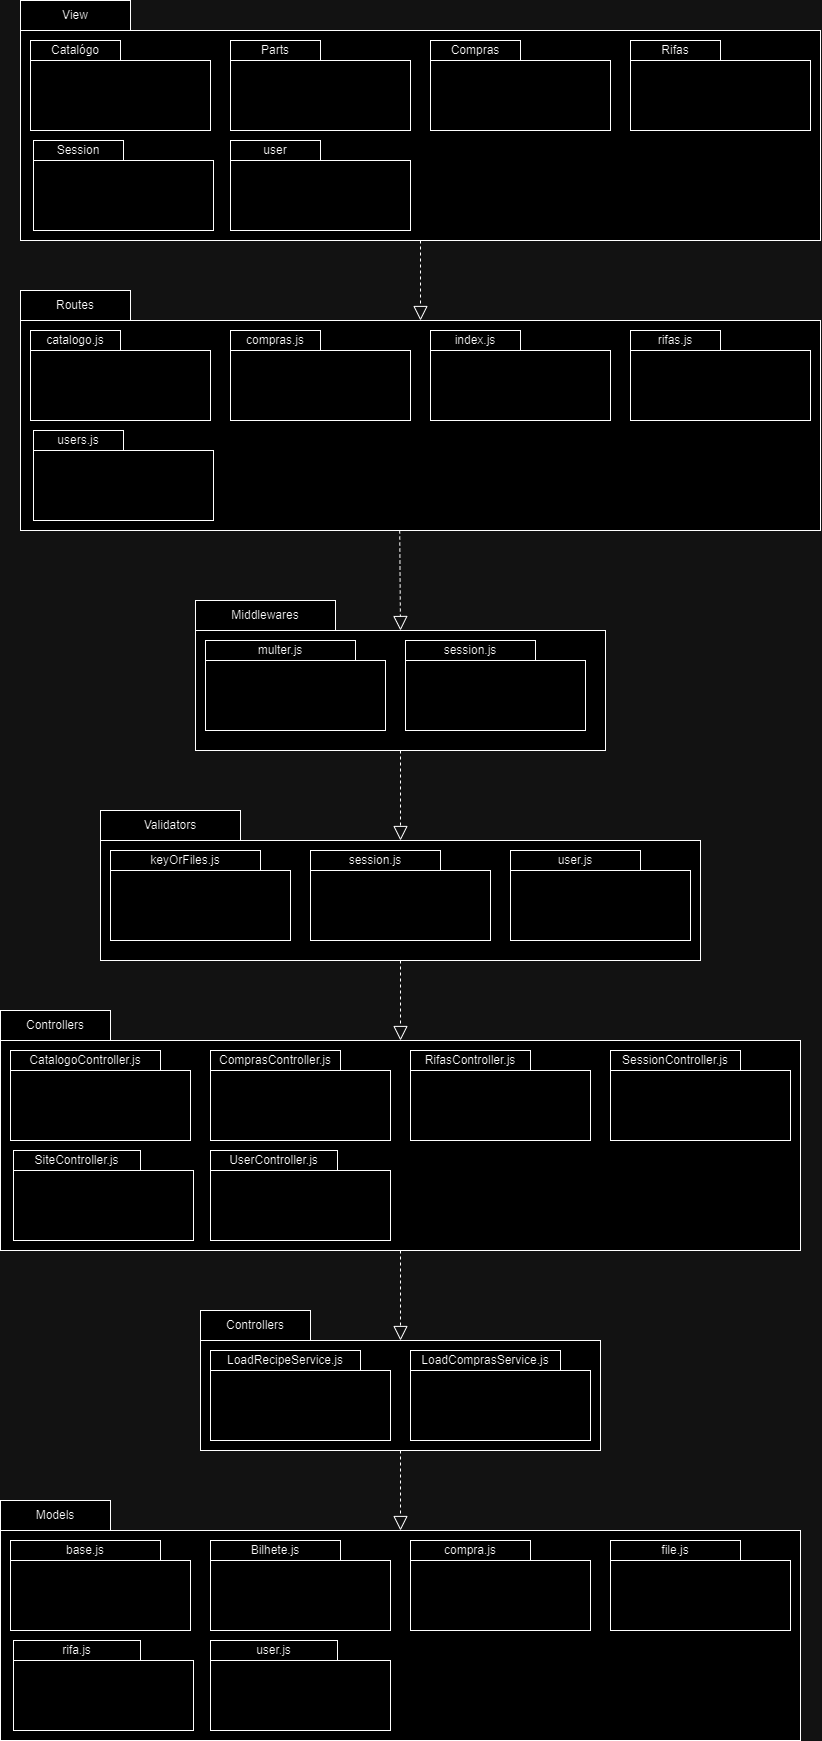

The diagram above was exported from draw.io. Its source (the exported page's mxGraphModel, read from the mxfile embedded in the PNG):
<mxGraphModel dx="2991" dy="1491" grid="1" gridSize="10" guides="1" tooltips="1" connect="1" arrows="1" fold="1" page="1" pageScale="1" pageWidth="827" pageHeight="1169" math="0" shadow="0">
  <root>
    <mxCell id="0" />
    <mxCell id="1" parent="0" />
    <mxCell id="8yesEtRBivFXixOTMFyq-1" value="" style="rounded=0;whiteSpace=wrap;html=1;" vertex="1" parent="1">
      <mxGeometry x="50" y="30" width="800" height="210" as="geometry" />
    </mxCell>
    <mxCell id="8yesEtRBivFXixOTMFyq-2" value="View" style="rounded=0;whiteSpace=wrap;html=1;" vertex="1" parent="1">
      <mxGeometry x="50" width="110" height="30" as="geometry" />
    </mxCell>
    <mxCell id="8yesEtRBivFXixOTMFyq-4" value="" style="rounded=0;whiteSpace=wrap;html=1;" vertex="1" parent="1">
      <mxGeometry x="60" y="60" width="180" height="70" as="geometry" />
    </mxCell>
    <mxCell id="8yesEtRBivFXixOTMFyq-5" value="Parts" style="rounded=0;whiteSpace=wrap;html=1;" vertex="1" parent="1">
      <mxGeometry x="260" y="40" width="90" height="20" as="geometry" />
    </mxCell>
    <mxCell id="8yesEtRBivFXixOTMFyq-7" value="" style="rounded=0;whiteSpace=wrap;html=1;" vertex="1" parent="1">
      <mxGeometry x="260" y="60" width="180" height="70" as="geometry" />
    </mxCell>
    <mxCell id="8yesEtRBivFXixOTMFyq-10" value="Catalógo" style="rounded=0;whiteSpace=wrap;html=1;" vertex="1" parent="1">
      <mxGeometry x="60" y="40" width="90" height="20" as="geometry" />
    </mxCell>
    <mxCell id="8yesEtRBivFXixOTMFyq-11" value="" style="rounded=0;whiteSpace=wrap;html=1;" vertex="1" parent="1">
      <mxGeometry x="460" y="60" width="180" height="70" as="geometry" />
    </mxCell>
    <mxCell id="8yesEtRBivFXixOTMFyq-12" value="Compras" style="rounded=0;whiteSpace=wrap;html=1;" vertex="1" parent="1">
      <mxGeometry x="460" y="40" width="90" height="20" as="geometry" />
    </mxCell>
    <mxCell id="8yesEtRBivFXixOTMFyq-14" value="" style="rounded=0;whiteSpace=wrap;html=1;" vertex="1" parent="1">
      <mxGeometry x="63" y="160" width="180" height="70" as="geometry" />
    </mxCell>
    <mxCell id="8yesEtRBivFXixOTMFyq-15" value="Rifas" style="rounded=0;whiteSpace=wrap;html=1;" vertex="1" parent="1">
      <mxGeometry x="660" y="40" width="90" height="20" as="geometry" />
    </mxCell>
    <mxCell id="8yesEtRBivFXixOTMFyq-16" value="Session" style="rounded=0;whiteSpace=wrap;html=1;" vertex="1" parent="1">
      <mxGeometry x="63" y="140" width="90" height="20" as="geometry" />
    </mxCell>
    <mxCell id="8yesEtRBivFXixOTMFyq-17" value="" style="rounded=0;whiteSpace=wrap;html=1;" vertex="1" parent="1">
      <mxGeometry x="660" y="60" width="180" height="70" as="geometry" />
    </mxCell>
    <mxCell id="8yesEtRBivFXixOTMFyq-18" value="user" style="rounded=0;whiteSpace=wrap;html=1;" vertex="1" parent="1">
      <mxGeometry x="260" y="140" width="90" height="20" as="geometry" />
    </mxCell>
    <mxCell id="8yesEtRBivFXixOTMFyq-19" value="" style="rounded=0;whiteSpace=wrap;html=1;" vertex="1" parent="1">
      <mxGeometry x="260" y="160" width="180" height="70" as="geometry" />
    </mxCell>
    <mxCell id="8yesEtRBivFXixOTMFyq-27" value="" style="rounded=0;whiteSpace=wrap;html=1;" vertex="1" parent="1">
      <mxGeometry x="50" y="320" width="800" height="210" as="geometry" />
    </mxCell>
    <mxCell id="8yesEtRBivFXixOTMFyq-28" value="Routes" style="rounded=0;whiteSpace=wrap;html=1;" vertex="1" parent="1">
      <mxGeometry x="50" y="290" width="110" height="30" as="geometry" />
    </mxCell>
    <mxCell id="8yesEtRBivFXixOTMFyq-30" value="" style="rounded=0;whiteSpace=wrap;html=1;" vertex="1" parent="1">
      <mxGeometry x="60" y="350" width="180" height="70" as="geometry" />
    </mxCell>
    <mxCell id="8yesEtRBivFXixOTMFyq-31" value="compras.js" style="rounded=0;whiteSpace=wrap;html=1;" vertex="1" parent="1">
      <mxGeometry x="260" y="330" width="90" height="20" as="geometry" />
    </mxCell>
    <mxCell id="8yesEtRBivFXixOTMFyq-32" value="" style="rounded=0;whiteSpace=wrap;html=1;" vertex="1" parent="1">
      <mxGeometry x="260" y="350" width="180" height="70" as="geometry" />
    </mxCell>
    <mxCell id="8yesEtRBivFXixOTMFyq-33" value="catalogo.js" style="rounded=0;whiteSpace=wrap;html=1;" vertex="1" parent="1">
      <mxGeometry x="60" y="330" width="90" height="20" as="geometry" />
    </mxCell>
    <mxCell id="8yesEtRBivFXixOTMFyq-34" value="" style="rounded=0;whiteSpace=wrap;html=1;" vertex="1" parent="1">
      <mxGeometry x="460" y="350" width="180" height="70" as="geometry" />
    </mxCell>
    <mxCell id="8yesEtRBivFXixOTMFyq-35" value="index.js" style="rounded=0;whiteSpace=wrap;html=1;" vertex="1" parent="1">
      <mxGeometry x="460" y="330" width="90" height="20" as="geometry" />
    </mxCell>
    <mxCell id="8yesEtRBivFXixOTMFyq-36" value="" style="rounded=0;whiteSpace=wrap;html=1;" vertex="1" parent="1">
      <mxGeometry x="63" y="450" width="180" height="70" as="geometry" />
    </mxCell>
    <mxCell id="8yesEtRBivFXixOTMFyq-37" value="rifas.js" style="rounded=0;whiteSpace=wrap;html=1;" vertex="1" parent="1">
      <mxGeometry x="660" y="330" width="90" height="20" as="geometry" />
    </mxCell>
    <mxCell id="8yesEtRBivFXixOTMFyq-38" value="users.js" style="rounded=0;whiteSpace=wrap;html=1;" vertex="1" parent="1">
      <mxGeometry x="63" y="430" width="90" height="20" as="geometry" />
    </mxCell>
    <mxCell id="8yesEtRBivFXixOTMFyq-39" value="" style="rounded=0;whiteSpace=wrap;html=1;" vertex="1" parent="1">
      <mxGeometry x="660" y="350" width="180" height="70" as="geometry" />
    </mxCell>
    <mxCell id="8yesEtRBivFXixOTMFyq-43" value="" style="endArrow=block;dashed=1;endFill=0;endSize=12;html=1;rounded=0;exitX=0.5;exitY=1;exitDx=0;exitDy=0;entryX=0.5;entryY=0;entryDx=0;entryDy=0;" edge="1" parent="1" source="8yesEtRBivFXixOTMFyq-1" target="8yesEtRBivFXixOTMFyq-27">
      <mxGeometry width="160" relative="1" as="geometry">
        <mxPoint x="310" y="370" as="sourcePoint" />
        <mxPoint x="470" y="370" as="targetPoint" />
      </mxGeometry>
    </mxCell>
    <mxCell id="8yesEtRBivFXixOTMFyq-44" value="" style="rounded=0;whiteSpace=wrap;html=1;" vertex="1" parent="1">
      <mxGeometry x="30" y="1040" width="800" height="210" as="geometry" />
    </mxCell>
    <mxCell id="8yesEtRBivFXixOTMFyq-45" value="Controllers" style="rounded=0;whiteSpace=wrap;html=1;" vertex="1" parent="1">
      <mxGeometry x="30" y="1010" width="110" height="30" as="geometry" />
    </mxCell>
    <mxCell id="8yesEtRBivFXixOTMFyq-46" value="" style="rounded=0;whiteSpace=wrap;html=1;" vertex="1" parent="1">
      <mxGeometry x="40" y="1070" width="180" height="70" as="geometry" />
    </mxCell>
    <mxCell id="8yesEtRBivFXixOTMFyq-47" value="ComprasController.js" style="rounded=0;whiteSpace=wrap;html=1;" vertex="1" parent="1">
      <mxGeometry x="240" y="1050" width="130" height="20" as="geometry" />
    </mxCell>
    <mxCell id="8yesEtRBivFXixOTMFyq-48" value="" style="rounded=0;whiteSpace=wrap;html=1;" vertex="1" parent="1">
      <mxGeometry x="240" y="1070" width="180" height="70" as="geometry" />
    </mxCell>
    <mxCell id="8yesEtRBivFXixOTMFyq-49" value="CatalogoController.js" style="rounded=0;whiteSpace=wrap;html=1;" vertex="1" parent="1">
      <mxGeometry x="40" y="1050" width="150" height="20" as="geometry" />
    </mxCell>
    <mxCell id="8yesEtRBivFXixOTMFyq-50" value="" style="rounded=0;whiteSpace=wrap;html=1;" vertex="1" parent="1">
      <mxGeometry x="440" y="1070" width="180" height="70" as="geometry" />
    </mxCell>
    <mxCell id="8yesEtRBivFXixOTMFyq-51" value="RifasController.js" style="rounded=0;whiteSpace=wrap;html=1;" vertex="1" parent="1">
      <mxGeometry x="440" y="1050" width="120" height="20" as="geometry" />
    </mxCell>
    <mxCell id="8yesEtRBivFXixOTMFyq-52" value="" style="rounded=0;whiteSpace=wrap;html=1;" vertex="1" parent="1">
      <mxGeometry x="43" y="1170" width="180" height="70" as="geometry" />
    </mxCell>
    <mxCell id="8yesEtRBivFXixOTMFyq-53" value="SessionController.js" style="rounded=0;whiteSpace=wrap;html=1;" vertex="1" parent="1">
      <mxGeometry x="640" y="1050" width="130" height="20" as="geometry" />
    </mxCell>
    <mxCell id="8yesEtRBivFXixOTMFyq-54" value="SiteController.js" style="rounded=0;whiteSpace=wrap;html=1;" vertex="1" parent="1">
      <mxGeometry x="43" y="1150" width="127" height="20" as="geometry" />
    </mxCell>
    <mxCell id="8yesEtRBivFXixOTMFyq-55" value="" style="rounded=0;whiteSpace=wrap;html=1;" vertex="1" parent="1">
      <mxGeometry x="640" y="1070" width="180" height="70" as="geometry" />
    </mxCell>
    <mxCell id="8yesEtRBivFXixOTMFyq-56" value="" style="rounded=0;whiteSpace=wrap;html=1;" vertex="1" parent="1">
      <mxGeometry x="240" y="1170" width="180" height="70" as="geometry" />
    </mxCell>
    <mxCell id="8yesEtRBivFXixOTMFyq-57" value="UserController.js" style="rounded=0;whiteSpace=wrap;html=1;" vertex="1" parent="1">
      <mxGeometry x="240" y="1150" width="127" height="20" as="geometry" />
    </mxCell>
    <mxCell id="8yesEtRBivFXixOTMFyq-58" value="" style="rounded=0;whiteSpace=wrap;html=1;" vertex="1" parent="1">
      <mxGeometry x="225" y="630" width="410" height="120" as="geometry" />
    </mxCell>
    <mxCell id="8yesEtRBivFXixOTMFyq-59" value="Middlewares" style="rounded=0;whiteSpace=wrap;html=1;" vertex="1" parent="1">
      <mxGeometry x="225" y="600" width="140" height="30" as="geometry" />
    </mxCell>
    <mxCell id="8yesEtRBivFXixOTMFyq-60" value="" style="rounded=0;whiteSpace=wrap;html=1;" vertex="1" parent="1">
      <mxGeometry x="235" y="660" width="180" height="70" as="geometry" />
    </mxCell>
    <mxCell id="8yesEtRBivFXixOTMFyq-61" value="session.js" style="rounded=0;whiteSpace=wrap;html=1;" vertex="1" parent="1">
      <mxGeometry x="435" y="640" width="130" height="20" as="geometry" />
    </mxCell>
    <mxCell id="8yesEtRBivFXixOTMFyq-62" value="" style="rounded=0;whiteSpace=wrap;html=1;" vertex="1" parent="1">
      <mxGeometry x="435" y="660" width="180" height="70" as="geometry" />
    </mxCell>
    <mxCell id="8yesEtRBivFXixOTMFyq-63" value="multer.js" style="rounded=0;whiteSpace=wrap;html=1;" vertex="1" parent="1">
      <mxGeometry x="235" y="640" width="150" height="20" as="geometry" />
    </mxCell>
    <mxCell id="8yesEtRBivFXixOTMFyq-73" value="" style="endArrow=block;dashed=1;endFill=0;endSize=12;html=1;rounded=0;exitX=0.474;exitY=1;exitDx=0;exitDy=0;exitPerimeter=0;entryX=0.5;entryY=0;entryDx=0;entryDy=0;" edge="1" parent="1" source="8yesEtRBivFXixOTMFyq-27" target="8yesEtRBivFXixOTMFyq-58">
      <mxGeometry width="160" relative="1" as="geometry">
        <mxPoint x="400" y="660" as="sourcePoint" />
        <mxPoint x="560" y="660" as="targetPoint" />
      </mxGeometry>
    </mxCell>
    <mxCell id="8yesEtRBivFXixOTMFyq-86" value="" style="rounded=0;whiteSpace=wrap;html=1;" vertex="1" parent="1">
      <mxGeometry x="130" y="840" width="600" height="120" as="geometry" />
    </mxCell>
    <mxCell id="8yesEtRBivFXixOTMFyq-87" value="Validators" style="rounded=0;whiteSpace=wrap;html=1;" vertex="1" parent="1">
      <mxGeometry x="130" y="810" width="140" height="30" as="geometry" />
    </mxCell>
    <mxCell id="8yesEtRBivFXixOTMFyq-88" value="" style="rounded=0;whiteSpace=wrap;html=1;" vertex="1" parent="1">
      <mxGeometry x="140" y="870" width="180" height="70" as="geometry" />
    </mxCell>
    <mxCell id="8yesEtRBivFXixOTMFyq-89" value="session.js" style="rounded=0;whiteSpace=wrap;html=1;" vertex="1" parent="1">
      <mxGeometry x="340" y="850" width="130" height="20" as="geometry" />
    </mxCell>
    <mxCell id="8yesEtRBivFXixOTMFyq-90" value="" style="rounded=0;whiteSpace=wrap;html=1;" vertex="1" parent="1">
      <mxGeometry x="340" y="870" width="180" height="70" as="geometry" />
    </mxCell>
    <mxCell id="8yesEtRBivFXixOTMFyq-91" value="keyOrFiles.js" style="rounded=0;whiteSpace=wrap;html=1;" vertex="1" parent="1">
      <mxGeometry x="140" y="850" width="150" height="20" as="geometry" />
    </mxCell>
    <mxCell id="8yesEtRBivFXixOTMFyq-92" value="" style="rounded=0;whiteSpace=wrap;html=1;" vertex="1" parent="1">
      <mxGeometry x="540" y="870" width="180" height="70" as="geometry" />
    </mxCell>
    <mxCell id="8yesEtRBivFXixOTMFyq-93" value="user.js" style="rounded=0;whiteSpace=wrap;html=1;" vertex="1" parent="1">
      <mxGeometry x="540" y="850" width="130" height="20" as="geometry" />
    </mxCell>
    <mxCell id="8yesEtRBivFXixOTMFyq-94" value="" style="endArrow=block;dashed=1;endFill=0;endSize=12;html=1;rounded=0;exitX=0.5;exitY=1;exitDx=0;exitDy=0;entryX=0.5;entryY=0;entryDx=0;entryDy=0;" edge="1" parent="1" source="8yesEtRBivFXixOTMFyq-58" target="8yesEtRBivFXixOTMFyq-86">
      <mxGeometry width="160" relative="1" as="geometry">
        <mxPoint x="420" y="800" as="sourcePoint" />
        <mxPoint x="580" y="800" as="targetPoint" />
      </mxGeometry>
    </mxCell>
    <mxCell id="8yesEtRBivFXixOTMFyq-97" value="" style="endArrow=block;dashed=1;endFill=0;endSize=12;html=1;rounded=0;exitX=0.5;exitY=1;exitDx=0;exitDy=0;entryX=0.5;entryY=0;entryDx=0;entryDy=0;" edge="1" parent="1" source="8yesEtRBivFXixOTMFyq-86" target="8yesEtRBivFXixOTMFyq-44">
      <mxGeometry width="160" relative="1" as="geometry">
        <mxPoint x="310" y="1080" as="sourcePoint" />
        <mxPoint x="470" y="1080" as="targetPoint" />
      </mxGeometry>
    </mxCell>
    <mxCell id="8yesEtRBivFXixOTMFyq-98" value="" style="rounded=0;whiteSpace=wrap;html=1;" vertex="1" parent="1">
      <mxGeometry x="230" y="1340" width="400" height="110" as="geometry" />
    </mxCell>
    <mxCell id="8yesEtRBivFXixOTMFyq-99" value="Controllers" style="rounded=0;whiteSpace=wrap;html=1;" vertex="1" parent="1">
      <mxGeometry x="230" y="1310" width="110" height="30" as="geometry" />
    </mxCell>
    <mxCell id="8yesEtRBivFXixOTMFyq-100" value="" style="rounded=0;whiteSpace=wrap;html=1;" vertex="1" parent="1">
      <mxGeometry x="240" y="1370" width="180" height="70" as="geometry" />
    </mxCell>
    <mxCell id="8yesEtRBivFXixOTMFyq-101" value="LoadComprasService.js" style="rounded=0;whiteSpace=wrap;html=1;" vertex="1" parent="1">
      <mxGeometry x="440" y="1350" width="150" height="20" as="geometry" />
    </mxCell>
    <mxCell id="8yesEtRBivFXixOTMFyq-102" value="" style="rounded=0;whiteSpace=wrap;html=1;" vertex="1" parent="1">
      <mxGeometry x="440" y="1370" width="180" height="70" as="geometry" />
    </mxCell>
    <mxCell id="8yesEtRBivFXixOTMFyq-103" value="LoadRecipeService.js" style="rounded=0;whiteSpace=wrap;html=1;" vertex="1" parent="1">
      <mxGeometry x="240" y="1350" width="150" height="20" as="geometry" />
    </mxCell>
    <mxCell id="8yesEtRBivFXixOTMFyq-112" value="" style="endArrow=block;dashed=1;endFill=0;endSize=12;html=1;rounded=0;exitX=0.5;exitY=1;exitDx=0;exitDy=0;entryX=0.5;entryY=0;entryDx=0;entryDy=0;" edge="1" parent="1" source="8yesEtRBivFXixOTMFyq-44" target="8yesEtRBivFXixOTMFyq-98">
      <mxGeometry width="160" relative="1" as="geometry">
        <mxPoint x="330" y="1420" as="sourcePoint" />
        <mxPoint x="490" y="1420" as="targetPoint" />
      </mxGeometry>
    </mxCell>
    <mxCell id="8yesEtRBivFXixOTMFyq-113" value="" style="rounded=0;whiteSpace=wrap;html=1;" vertex="1" parent="1">
      <mxGeometry x="30" y="1530" width="800" height="210" as="geometry" />
    </mxCell>
    <mxCell id="8yesEtRBivFXixOTMFyq-114" value="Models" style="rounded=0;whiteSpace=wrap;html=1;" vertex="1" parent="1">
      <mxGeometry x="30" y="1500" width="110" height="30" as="geometry" />
    </mxCell>
    <mxCell id="8yesEtRBivFXixOTMFyq-115" value="" style="rounded=0;whiteSpace=wrap;html=1;" vertex="1" parent="1">
      <mxGeometry x="40" y="1560" width="180" height="70" as="geometry" />
    </mxCell>
    <mxCell id="8yesEtRBivFXixOTMFyq-116" value="Bilhete.js" style="rounded=0;whiteSpace=wrap;html=1;" vertex="1" parent="1">
      <mxGeometry x="240" y="1540" width="130" height="20" as="geometry" />
    </mxCell>
    <mxCell id="8yesEtRBivFXixOTMFyq-117" value="" style="rounded=0;whiteSpace=wrap;html=1;" vertex="1" parent="1">
      <mxGeometry x="240" y="1560" width="180" height="70" as="geometry" />
    </mxCell>
    <mxCell id="8yesEtRBivFXixOTMFyq-118" value="base.js" style="rounded=0;whiteSpace=wrap;html=1;" vertex="1" parent="1">
      <mxGeometry x="40" y="1540" width="150" height="20" as="geometry" />
    </mxCell>
    <mxCell id="8yesEtRBivFXixOTMFyq-119" value="" style="rounded=0;whiteSpace=wrap;html=1;" vertex="1" parent="1">
      <mxGeometry x="440" y="1560" width="180" height="70" as="geometry" />
    </mxCell>
    <mxCell id="8yesEtRBivFXixOTMFyq-120" value="compra.js" style="rounded=0;whiteSpace=wrap;html=1;" vertex="1" parent="1">
      <mxGeometry x="440" y="1540" width="120" height="20" as="geometry" />
    </mxCell>
    <mxCell id="8yesEtRBivFXixOTMFyq-121" value="" style="rounded=0;whiteSpace=wrap;html=1;" vertex="1" parent="1">
      <mxGeometry x="43" y="1660" width="180" height="70" as="geometry" />
    </mxCell>
    <mxCell id="8yesEtRBivFXixOTMFyq-122" value="file.js" style="rounded=0;whiteSpace=wrap;html=1;" vertex="1" parent="1">
      <mxGeometry x="640" y="1540" width="130" height="20" as="geometry" />
    </mxCell>
    <mxCell id="8yesEtRBivFXixOTMFyq-123" value="rifa.js" style="rounded=0;whiteSpace=wrap;html=1;" vertex="1" parent="1">
      <mxGeometry x="43" y="1640" width="127" height="20" as="geometry" />
    </mxCell>
    <mxCell id="8yesEtRBivFXixOTMFyq-124" value="" style="rounded=0;whiteSpace=wrap;html=1;" vertex="1" parent="1">
      <mxGeometry x="640" y="1560" width="180" height="70" as="geometry" />
    </mxCell>
    <mxCell id="8yesEtRBivFXixOTMFyq-125" value="" style="rounded=0;whiteSpace=wrap;html=1;" vertex="1" parent="1">
      <mxGeometry x="240" y="1660" width="180" height="70" as="geometry" />
    </mxCell>
    <mxCell id="8yesEtRBivFXixOTMFyq-126" value="user.js" style="rounded=0;whiteSpace=wrap;html=1;" vertex="1" parent="1">
      <mxGeometry x="240" y="1640" width="127" height="20" as="geometry" />
    </mxCell>
    <mxCell id="8yesEtRBivFXixOTMFyq-128" value="" style="endArrow=block;dashed=1;endFill=0;endSize=12;html=1;rounded=0;exitX=0.5;exitY=1;exitDx=0;exitDy=0;entryX=0.5;entryY=0;entryDx=0;entryDy=0;" edge="1" parent="1" source="8yesEtRBivFXixOTMFyq-98" target="8yesEtRBivFXixOTMFyq-113">
      <mxGeometry width="160" relative="1" as="geometry">
        <mxPoint x="350" y="1570" as="sourcePoint" />
        <mxPoint x="510" y="1570" as="targetPoint" />
      </mxGeometry>
    </mxCell>
  </root>
</mxGraphModel>